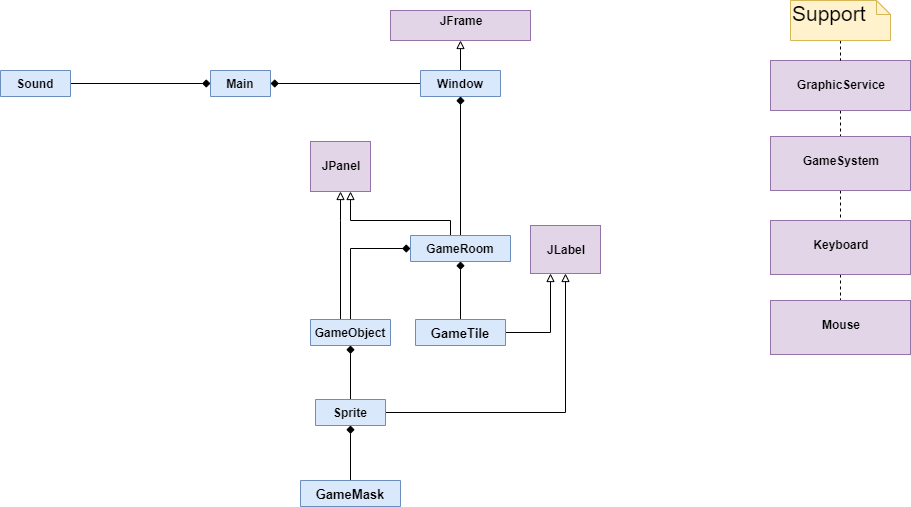

The diagram above was exported from draw.io. Its source (the exported page's mxGraphModel, read from the mxfile embedded in the PNG):
<mxGraphModel dx="862" dy="1734" grid="1" gridSize="10" guides="1" tooltips="1" connect="1" arrows="1" fold="1" page="1" pageScale="1" pageWidth="827" pageHeight="1169" math="0" shadow="0">
  <root>
    <mxCell id="0" />
    <mxCell id="1" parent="0" />
    <mxCell id="t1Bxb8PxJ-VuATxaYvzL-45" style="edgeStyle=orthogonalEdgeStyle;rounded=0;orthogonalLoop=1;jettySize=auto;html=1;entryX=1;entryY=0.5;entryDx=0;entryDy=0;endArrow=none;endFill=0;fontSize=13;startArrow=diamond;startFill=1;" edge="1" parent="1" source="t1Bxb8PxJ-VuATxaYvzL-1" target="t1Bxb8PxJ-VuATxaYvzL-17">
      <mxGeometry relative="1" as="geometry" />
    </mxCell>
    <mxCell id="t1Bxb8PxJ-VuATxaYvzL-46" style="edgeStyle=orthogonalEdgeStyle;rounded=0;orthogonalLoop=1;jettySize=auto;html=1;startArrow=diamond;startFill=1;endArrow=none;endFill=0;fontSize=13;" edge="1" parent="1" source="t1Bxb8PxJ-VuATxaYvzL-1" target="t1Bxb8PxJ-VuATxaYvzL-13">
      <mxGeometry relative="1" as="geometry" />
    </mxCell>
    <mxCell id="t1Bxb8PxJ-VuATxaYvzL-1" value="Main" style="swimlane;fontStyle=1;align=center;verticalAlign=top;childLayout=stackLayout;horizontal=1;startSize=26;horizontalStack=0;resizeParent=1;resizeParentMax=0;resizeLast=0;collapsible=1;marginBottom=0;fillColor=#dae8fc;strokeColor=#6c8ebf;" vertex="1" collapsed="1" parent="1">
      <mxGeometry x="310" y="30" width="60" height="26" as="geometry">
        <mxRectangle x="310" y="30" width="160" height="86" as="alternateBounds" />
      </mxGeometry>
    </mxCell>
    <mxCell id="t1Bxb8PxJ-VuATxaYvzL-2" value="+ field: type" style="text;strokeColor=none;fillColor=none;align=left;verticalAlign=top;spacingLeft=4;spacingRight=4;overflow=hidden;rotatable=0;points=[[0,0.5],[1,0.5]];portConstraint=eastwest;" vertex="1" parent="t1Bxb8PxJ-VuATxaYvzL-1">
      <mxGeometry y="26" width="60" height="26" as="geometry" />
    </mxCell>
    <mxCell id="t1Bxb8PxJ-VuATxaYvzL-3" value="" style="line;strokeWidth=1;fillColor=none;align=left;verticalAlign=middle;spacingTop=-1;spacingLeft=3;spacingRight=3;rotatable=0;labelPosition=right;points=[];portConstraint=eastwest;" vertex="1" parent="t1Bxb8PxJ-VuATxaYvzL-1">
      <mxGeometry y="52" width="60" height="8" as="geometry" />
    </mxCell>
    <mxCell id="t1Bxb8PxJ-VuATxaYvzL-4" value="+ method(type): type" style="text;strokeColor=none;fillColor=none;align=left;verticalAlign=top;spacingLeft=4;spacingRight=4;overflow=hidden;rotatable=0;points=[[0,0.5],[1,0.5]];portConstraint=eastwest;" vertex="1" parent="t1Bxb8PxJ-VuATxaYvzL-1">
      <mxGeometry y="60" width="60" height="26" as="geometry" />
    </mxCell>
    <mxCell id="t1Bxb8PxJ-VuATxaYvzL-37" style="edgeStyle=orthogonalEdgeStyle;rounded=0;orthogonalLoop=1;jettySize=auto;html=1;endArrow=block;endFill=0;" edge="1" parent="1" source="t1Bxb8PxJ-VuATxaYvzL-13" target="t1Bxb8PxJ-VuATxaYvzL-36">
      <mxGeometry relative="1" as="geometry" />
    </mxCell>
    <mxCell id="t1Bxb8PxJ-VuATxaYvzL-61" style="edgeStyle=orthogonalEdgeStyle;rounded=0;orthogonalLoop=1;jettySize=auto;html=1;startArrow=diamond;startFill=1;endArrow=none;endFill=0;fontSize=13;" edge="1" parent="1" source="t1Bxb8PxJ-VuATxaYvzL-13" target="t1Bxb8PxJ-VuATxaYvzL-22">
      <mxGeometry relative="1" as="geometry" />
    </mxCell>
    <mxCell id="t1Bxb8PxJ-VuATxaYvzL-13" value="Window" style="swimlane;fontStyle=1;align=center;verticalAlign=top;childLayout=stackLayout;horizontal=1;startSize=26;horizontalStack=0;resizeParent=1;resizeParentMax=0;resizeLast=0;collapsible=1;marginBottom=0;fillColor=#dae8fc;strokeColor=#6c8ebf;" vertex="1" collapsed="1" parent="1">
      <mxGeometry x="520" y="30" width="80" height="26" as="geometry">
        <mxRectangle x="520" y="30" width="160" height="86" as="alternateBounds" />
      </mxGeometry>
    </mxCell>
    <mxCell id="t1Bxb8PxJ-VuATxaYvzL-14" value="+ field: type" style="text;strokeColor=none;fillColor=none;align=left;verticalAlign=top;spacingLeft=4;spacingRight=4;overflow=hidden;rotatable=0;points=[[0,0.5],[1,0.5]];portConstraint=eastwest;" vertex="1" parent="t1Bxb8PxJ-VuATxaYvzL-13">
      <mxGeometry y="26" width="80" height="26" as="geometry" />
    </mxCell>
    <mxCell id="t1Bxb8PxJ-VuATxaYvzL-15" value="" style="line;strokeWidth=1;fillColor=none;align=left;verticalAlign=middle;spacingTop=-1;spacingLeft=3;spacingRight=3;rotatable=0;labelPosition=right;points=[];portConstraint=eastwest;" vertex="1" parent="t1Bxb8PxJ-VuATxaYvzL-13">
      <mxGeometry y="52" width="80" height="8" as="geometry" />
    </mxCell>
    <mxCell id="t1Bxb8PxJ-VuATxaYvzL-16" value="+ method(type): type" style="text;strokeColor=none;fillColor=none;align=left;verticalAlign=top;spacingLeft=4;spacingRight=4;overflow=hidden;rotatable=0;points=[[0,0.5],[1,0.5]];portConstraint=eastwest;" vertex="1" parent="t1Bxb8PxJ-VuATxaYvzL-13">
      <mxGeometry y="60" width="80" height="26" as="geometry" />
    </mxCell>
    <mxCell id="t1Bxb8PxJ-VuATxaYvzL-17" value="Sound" style="swimlane;fontStyle=1;align=center;verticalAlign=top;childLayout=stackLayout;horizontal=1;startSize=26;horizontalStack=0;resizeParent=1;resizeParentMax=0;resizeLast=0;collapsible=1;marginBottom=0;fillColor=#dae8fc;strokeColor=#6c8ebf;" vertex="1" collapsed="1" parent="1">
      <mxGeometry x="100" y="30" width="70" height="26" as="geometry">
        <mxRectangle x="100" y="30" width="160" height="86" as="alternateBounds" />
      </mxGeometry>
    </mxCell>
    <mxCell id="t1Bxb8PxJ-VuATxaYvzL-18" value="- sounds : AudioClip" style="text;strokeColor=none;fillColor=none;align=left;verticalAlign=top;spacingLeft=4;spacingRight=4;overflow=hidden;rotatable=0;points=[[0,0.5],[1,0.5]];portConstraint=eastwest;" vertex="1" parent="t1Bxb8PxJ-VuATxaYvzL-17">
      <mxGeometry y="26" width="70" height="26" as="geometry" />
    </mxCell>
    <mxCell id="t1Bxb8PxJ-VuATxaYvzL-19" value="" style="line;strokeWidth=1;fillColor=none;align=left;verticalAlign=middle;spacingTop=-1;spacingLeft=3;spacingRight=3;rotatable=0;labelPosition=right;points=[];portConstraint=eastwest;" vertex="1" parent="t1Bxb8PxJ-VuATxaYvzL-17">
      <mxGeometry y="52" width="70" height="8" as="geometry" />
    </mxCell>
    <mxCell id="t1Bxb8PxJ-VuATxaYvzL-20" value="+ play (String nameSound)" style="text;strokeColor=none;fillColor=none;align=left;verticalAlign=top;spacingLeft=4;spacingRight=4;overflow=hidden;rotatable=0;points=[[0,0.5],[1,0.5]];portConstraint=eastwest;" vertex="1" parent="t1Bxb8PxJ-VuATxaYvzL-17">
      <mxGeometry y="60" width="70" height="26" as="geometry" />
    </mxCell>
    <mxCell id="t1Bxb8PxJ-VuATxaYvzL-27" style="edgeStyle=orthogonalEdgeStyle;rounded=0;orthogonalLoop=1;jettySize=auto;html=1;endArrow=block;endFill=0;" edge="1" parent="1" source="t1Bxb8PxJ-VuATxaYvzL-5" target="t1Bxb8PxJ-VuATxaYvzL-21">
      <mxGeometry relative="1" as="geometry">
        <Array as="points">
          <mxPoint x="440" y="180" />
          <mxPoint x="440" y="180" />
        </Array>
      </mxGeometry>
    </mxCell>
    <mxCell id="t1Bxb8PxJ-VuATxaYvzL-35" style="edgeStyle=orthogonalEdgeStyle;rounded=0;orthogonalLoop=1;jettySize=auto;html=1;endArrow=block;endFill=0;" edge="1" parent="1" source="t1Bxb8PxJ-VuATxaYvzL-9" target="t1Bxb8PxJ-VuATxaYvzL-43">
      <mxGeometry relative="1" as="geometry">
        <mxPoint x="290" y="317" as="targetPoint" />
        <Array as="points">
          <mxPoint x="665" y="372" />
        </Array>
      </mxGeometry>
    </mxCell>
    <mxCell id="t1Bxb8PxJ-VuATxaYvzL-21" value="&lt;p style=&quot;margin: 0px ; margin-top: 4px ; text-align: center&quot;&gt;&lt;br&gt;&lt;b&gt;JPanel&lt;/b&gt;&lt;/p&gt;" style="verticalAlign=top;align=left;overflow=fill;fontSize=12;fontFamily=Helvetica;html=1;fillColor=#e1d5e7;strokeColor=#9673a6;" vertex="1" parent="1">
      <mxGeometry x="410" y="101" width="60" height="50" as="geometry" />
    </mxCell>
    <mxCell id="t1Bxb8PxJ-VuATxaYvzL-26" style="edgeStyle=orthogonalEdgeStyle;rounded=0;orthogonalLoop=1;jettySize=auto;html=1;endArrow=block;endFill=0;" edge="1" parent="1" source="t1Bxb8PxJ-VuATxaYvzL-22" target="t1Bxb8PxJ-VuATxaYvzL-21">
      <mxGeometry relative="1" as="geometry">
        <Array as="points">
          <mxPoint x="550" y="180" />
          <mxPoint x="450" y="180" />
        </Array>
      </mxGeometry>
    </mxCell>
    <mxCell id="t1Bxb8PxJ-VuATxaYvzL-48" style="edgeStyle=orthogonalEdgeStyle;rounded=0;orthogonalLoop=1;jettySize=auto;html=1;startArrow=diamond;startFill=1;endArrow=none;endFill=0;fontSize=13;" edge="1" parent="1" source="t1Bxb8PxJ-VuATxaYvzL-22" target="t1Bxb8PxJ-VuATxaYvzL-39">
      <mxGeometry relative="1" as="geometry" />
    </mxCell>
    <mxCell id="t1Bxb8PxJ-VuATxaYvzL-50" style="edgeStyle=orthogonalEdgeStyle;rounded=0;orthogonalLoop=1;jettySize=auto;html=1;startArrow=diamond;startFill=1;endArrow=none;endFill=0;fontSize=13;" edge="1" parent="1" source="t1Bxb8PxJ-VuATxaYvzL-22" target="t1Bxb8PxJ-VuATxaYvzL-5">
      <mxGeometry relative="1" as="geometry" />
    </mxCell>
    <mxCell id="t1Bxb8PxJ-VuATxaYvzL-64" style="edgeStyle=orthogonalEdgeStyle;rounded=0;orthogonalLoop=1;jettySize=auto;html=1;exitX=0.5;exitY=1;exitDx=0;exitDy=0;entryX=0.5;entryY=0;entryDx=0;entryDy=0;dashed=1;startArrow=none;startFill=0;endArrow=none;endFill=0;fontSize=13;" edge="1" parent="1" source="t1Bxb8PxJ-VuATxaYvzL-32" target="t1Bxb8PxJ-VuATxaYvzL-33">
      <mxGeometry relative="1" as="geometry" />
    </mxCell>
    <mxCell id="t1Bxb8PxJ-VuATxaYvzL-32" value="&lt;p style=&quot;margin: 0px ; margin-top: 4px ; text-align: center&quot;&gt;&lt;br&gt;&lt;b&gt;GraphicService&lt;/b&gt;&lt;/p&gt;" style="verticalAlign=top;align=left;overflow=fill;fontSize=12;fontFamily=Helvetica;html=1;fillColor=#e1d5e7;strokeColor=#9673a6;" vertex="1" parent="1">
      <mxGeometry x="870" y="20" width="140" height="50" as="geometry" />
    </mxCell>
    <mxCell id="t1Bxb8PxJ-VuATxaYvzL-65" style="edgeStyle=orthogonalEdgeStyle;rounded=0;orthogonalLoop=1;jettySize=auto;html=1;exitX=0.5;exitY=1;exitDx=0;exitDy=0;entryX=0.5;entryY=0;entryDx=0;entryDy=0;dashed=1;startArrow=none;startFill=0;endArrow=none;endFill=0;fontSize=13;" edge="1" parent="1" source="t1Bxb8PxJ-VuATxaYvzL-33" target="t1Bxb8PxJ-VuATxaYvzL-57">
      <mxGeometry relative="1" as="geometry" />
    </mxCell>
    <mxCell id="t1Bxb8PxJ-VuATxaYvzL-33" value="&lt;p style=&quot;margin: 0px ; margin-top: 4px ; text-align: center&quot;&gt;&lt;br&gt;&lt;b&gt;GameSystem&lt;/b&gt;&lt;/p&gt;" style="verticalAlign=top;align=left;overflow=fill;fontSize=12;fontFamily=Helvetica;html=1;fillColor=#e1d5e7;strokeColor=#9673a6;" vertex="1" parent="1">
      <mxGeometry x="870" y="96" width="140" height="54" as="geometry" />
    </mxCell>
    <mxCell id="t1Bxb8PxJ-VuATxaYvzL-36" value="&lt;p style=&quot;margin: 0px ; margin-top: 4px ; text-align: center&quot;&gt;JFrame&lt;/p&gt;" style="verticalAlign=top;align=left;overflow=fill;fontSize=12;fontFamily=Helvetica;html=1;fillColor=#e1d5e7;strokeColor=#9673a6;fontStyle=1" vertex="1" parent="1">
      <mxGeometry x="490" y="-30" width="140" height="30" as="geometry" />
    </mxCell>
    <mxCell id="t1Bxb8PxJ-VuATxaYvzL-63" style="edgeStyle=orthogonalEdgeStyle;rounded=0;orthogonalLoop=1;jettySize=auto;html=1;exitX=0.5;exitY=1;exitDx=0;exitDy=0;exitPerimeter=0;entryX=0.5;entryY=0;entryDx=0;entryDy=0;startArrow=none;startFill=0;endArrow=none;endFill=0;fontSize=13;dashed=1;" edge="1" parent="1" source="t1Bxb8PxJ-VuATxaYvzL-38" target="t1Bxb8PxJ-VuATxaYvzL-32">
      <mxGeometry relative="1" as="geometry" />
    </mxCell>
    <mxCell id="t1Bxb8PxJ-VuATxaYvzL-38" value="Support" style="shape=note;whiteSpace=wrap;html=1;size=14;verticalAlign=top;align=left;spacingTop=-6;fontSize=21;fillColor=#fff2cc;strokeColor=#d6b656;" vertex="1" parent="1">
      <mxGeometry x="890" y="-40" width="100" height="40" as="geometry" />
    </mxCell>
    <mxCell id="t1Bxb8PxJ-VuATxaYvzL-43" value="&lt;p style=&quot;margin: 0px ; margin-top: 4px ; text-align: center&quot;&gt;&lt;br&gt;&lt;b&gt;JLabel&lt;/b&gt;&lt;/p&gt;" style="verticalAlign=top;align=left;overflow=fill;fontSize=12;fontFamily=Helvetica;html=1;fillColor=#e1d5e7;strokeColor=#9673a6;" vertex="1" parent="1">
      <mxGeometry x="630" y="185" width="70" height="48" as="geometry" />
    </mxCell>
    <mxCell id="t1Bxb8PxJ-VuATxaYvzL-51" style="edgeStyle=orthogonalEdgeStyle;rounded=0;orthogonalLoop=1;jettySize=auto;html=1;startArrow=diamond;startFill=1;endArrow=none;endFill=0;fontSize=13;" edge="1" parent="1" source="t1Bxb8PxJ-VuATxaYvzL-5" target="t1Bxb8PxJ-VuATxaYvzL-9">
      <mxGeometry relative="1" as="geometry" />
    </mxCell>
    <mxCell id="t1Bxb8PxJ-VuATxaYvzL-60" style="edgeStyle=orthogonalEdgeStyle;rounded=0;orthogonalLoop=1;jettySize=auto;html=1;startArrow=diamond;startFill=1;endArrow=none;endFill=0;fontSize=13;" edge="1" parent="1" source="t1Bxb8PxJ-VuATxaYvzL-9" target="t1Bxb8PxJ-VuATxaYvzL-52">
      <mxGeometry relative="1" as="geometry">
        <Array as="points" />
      </mxGeometry>
    </mxCell>
    <mxCell id="t1Bxb8PxJ-VuATxaYvzL-66" style="edgeStyle=orthogonalEdgeStyle;rounded=0;orthogonalLoop=1;jettySize=auto;html=1;exitX=0.5;exitY=1;exitDx=0;exitDy=0;entryX=0.5;entryY=0;entryDx=0;entryDy=0;dashed=1;startArrow=none;startFill=0;endArrow=none;endFill=0;fontSize=13;" edge="1" parent="1" source="t1Bxb8PxJ-VuATxaYvzL-57" target="t1Bxb8PxJ-VuATxaYvzL-58">
      <mxGeometry relative="1" as="geometry" />
    </mxCell>
    <mxCell id="t1Bxb8PxJ-VuATxaYvzL-57" value="&lt;p style=&quot;margin: 0px ; margin-top: 4px ; text-align: center&quot;&gt;&lt;br&gt;&lt;b&gt;Keyboard&lt;/b&gt;&lt;/p&gt;" style="verticalAlign=top;align=left;overflow=fill;fontSize=12;fontFamily=Helvetica;html=1;fillColor=#e1d5e7;strokeColor=#9673a6;" vertex="1" parent="1">
      <mxGeometry x="870" y="180" width="140" height="54" as="geometry" />
    </mxCell>
    <mxCell id="t1Bxb8PxJ-VuATxaYvzL-58" value="&lt;p style=&quot;margin: 0px ; margin-top: 4px ; text-align: center&quot;&gt;&lt;br&gt;&lt;b&gt;Mouse&lt;/b&gt;&lt;/p&gt;" style="verticalAlign=top;align=left;overflow=fill;fontSize=12;fontFamily=Helvetica;html=1;fillColor=#e1d5e7;strokeColor=#9673a6;" vertex="1" parent="1">
      <mxGeometry x="870" y="260" width="140" height="54" as="geometry" />
    </mxCell>
    <mxCell id="t1Bxb8PxJ-VuATxaYvzL-62" style="edgeStyle=orthogonalEdgeStyle;rounded=0;orthogonalLoop=1;jettySize=auto;html=1;startArrow=none;startFill=0;endArrow=block;endFill=0;fontSize=13;" edge="1" parent="1" source="t1Bxb8PxJ-VuATxaYvzL-39" target="t1Bxb8PxJ-VuATxaYvzL-43">
      <mxGeometry relative="1" as="geometry">
        <Array as="points">
          <mxPoint x="650" y="292" />
        </Array>
      </mxGeometry>
    </mxCell>
    <mxCell id="t1Bxb8PxJ-VuATxaYvzL-22" value="GameRoom" style="swimlane;fontStyle=1;align=center;verticalAlign=top;childLayout=stackLayout;horizontal=1;startSize=26;horizontalStack=0;resizeParent=1;resizeParentMax=0;resizeLast=0;collapsible=1;marginBottom=0;fillColor=#dae8fc;strokeColor=#6c8ebf;" vertex="1" collapsed="1" parent="1">
      <mxGeometry x="510" y="195" width="100" height="26" as="geometry">
        <mxRectangle x="414" y="180" width="160" height="86" as="alternateBounds" />
      </mxGeometry>
    </mxCell>
    <mxCell id="t1Bxb8PxJ-VuATxaYvzL-23" value="+ field: type" style="text;strokeColor=none;fillColor=none;align=left;verticalAlign=top;spacingLeft=4;spacingRight=4;overflow=hidden;rotatable=0;points=[[0,0.5],[1,0.5]];portConstraint=eastwest;" vertex="1" parent="t1Bxb8PxJ-VuATxaYvzL-22">
      <mxGeometry y="26" width="100" height="26" as="geometry" />
    </mxCell>
    <mxCell id="t1Bxb8PxJ-VuATxaYvzL-24" value="" style="line;strokeWidth=1;fillColor=none;align=left;verticalAlign=middle;spacingTop=-1;spacingLeft=3;spacingRight=3;rotatable=0;labelPosition=right;points=[];portConstraint=eastwest;" vertex="1" parent="t1Bxb8PxJ-VuATxaYvzL-22">
      <mxGeometry y="52" width="100" height="8" as="geometry" />
    </mxCell>
    <mxCell id="t1Bxb8PxJ-VuATxaYvzL-25" value="+ method(type): type" style="text;strokeColor=none;fillColor=none;align=left;verticalAlign=top;spacingLeft=4;spacingRight=4;overflow=hidden;rotatable=0;points=[[0,0.5],[1,0.5]];portConstraint=eastwest;" vertex="1" parent="t1Bxb8PxJ-VuATxaYvzL-22">
      <mxGeometry y="60" width="100" height="26" as="geometry" />
    </mxCell>
    <mxCell id="t1Bxb8PxJ-VuATxaYvzL-39" value="GameTile" style="swimlane;fontStyle=1;align=center;verticalAlign=top;childLayout=stackLayout;horizontal=1;startSize=26;horizontalStack=0;resizeParent=1;resizeParentMax=0;resizeLast=0;collapsible=1;marginBottom=0;fontSize=13;fillColor=#dae8fc;strokeColor=#6c8ebf;" vertex="1" collapsed="1" parent="1">
      <mxGeometry x="515" y="279" width="90" height="26" as="geometry">
        <mxRectangle x="500" y="250" width="160" height="86" as="alternateBounds" />
      </mxGeometry>
    </mxCell>
    <mxCell id="t1Bxb8PxJ-VuATxaYvzL-40" value="+ field: type" style="text;strokeColor=none;fillColor=none;align=left;verticalAlign=top;spacingLeft=4;spacingRight=4;overflow=hidden;rotatable=0;points=[[0,0.5],[1,0.5]];portConstraint=eastwest;" vertex="1" parent="t1Bxb8PxJ-VuATxaYvzL-39">
      <mxGeometry y="26" width="90" height="26" as="geometry" />
    </mxCell>
    <mxCell id="t1Bxb8PxJ-VuATxaYvzL-41" value="" style="line;strokeWidth=1;fillColor=none;align=left;verticalAlign=middle;spacingTop=-1;spacingLeft=3;spacingRight=3;rotatable=0;labelPosition=right;points=[];portConstraint=eastwest;" vertex="1" parent="t1Bxb8PxJ-VuATxaYvzL-39">
      <mxGeometry y="52" width="90" height="8" as="geometry" />
    </mxCell>
    <mxCell id="t1Bxb8PxJ-VuATxaYvzL-42" value="+ method(type): type" style="text;strokeColor=none;fillColor=none;align=left;verticalAlign=top;spacingLeft=4;spacingRight=4;overflow=hidden;rotatable=0;points=[[0,0.5],[1,0.5]];portConstraint=eastwest;" vertex="1" parent="t1Bxb8PxJ-VuATxaYvzL-39">
      <mxGeometry y="60" width="90" height="26" as="geometry" />
    </mxCell>
    <mxCell id="t1Bxb8PxJ-VuATxaYvzL-5" value="GameObject" style="swimlane;fontStyle=1;align=center;verticalAlign=top;childLayout=stackLayout;horizontal=1;startSize=26;horizontalStack=0;resizeParent=1;resizeParentMax=0;resizeLast=0;collapsible=1;marginBottom=0;fillColor=#dae8fc;strokeColor=#6c8ebf;" vertex="1" collapsed="1" parent="1">
      <mxGeometry x="410" y="279" width="80" height="26" as="geometry">
        <mxRectangle x="190" y="180" width="160" height="86" as="alternateBounds" />
      </mxGeometry>
    </mxCell>
    <mxCell id="t1Bxb8PxJ-VuATxaYvzL-6" value="+ field: type" style="text;strokeColor=none;fillColor=none;align=left;verticalAlign=top;spacingLeft=4;spacingRight=4;overflow=hidden;rotatable=0;points=[[0,0.5],[1,0.5]];portConstraint=eastwest;" vertex="1" parent="t1Bxb8PxJ-VuATxaYvzL-5">
      <mxGeometry y="26" width="80" height="26" as="geometry" />
    </mxCell>
    <mxCell id="t1Bxb8PxJ-VuATxaYvzL-7" value="" style="line;strokeWidth=1;fillColor=none;align=left;verticalAlign=middle;spacingTop=-1;spacingLeft=3;spacingRight=3;rotatable=0;labelPosition=right;points=[];portConstraint=eastwest;" vertex="1" parent="t1Bxb8PxJ-VuATxaYvzL-5">
      <mxGeometry y="52" width="80" height="8" as="geometry" />
    </mxCell>
    <mxCell id="t1Bxb8PxJ-VuATxaYvzL-8" value="+ method(type): type" style="text;strokeColor=none;fillColor=none;align=left;verticalAlign=top;spacingLeft=4;spacingRight=4;overflow=hidden;rotatable=0;points=[[0,0.5],[1,0.5]];portConstraint=eastwest;" vertex="1" parent="t1Bxb8PxJ-VuATxaYvzL-5">
      <mxGeometry y="60" width="80" height="26" as="geometry" />
    </mxCell>
    <mxCell id="t1Bxb8PxJ-VuATxaYvzL-9" value="Sprite" style="swimlane;fontStyle=1;align=center;verticalAlign=top;childLayout=stackLayout;horizontal=1;startSize=26;horizontalStack=0;resizeParent=1;resizeParentMax=0;resizeLast=0;collapsible=1;marginBottom=0;fillColor=#dae8fc;strokeColor=#6c8ebf;" vertex="1" collapsed="1" parent="1">
      <mxGeometry x="415" y="359" width="70" height="26" as="geometry">
        <mxRectangle x="-50" y="180" width="160" height="86" as="alternateBounds" />
      </mxGeometry>
    </mxCell>
    <mxCell id="t1Bxb8PxJ-VuATxaYvzL-10" value="+ field: type" style="text;strokeColor=none;fillColor=none;align=left;verticalAlign=top;spacingLeft=4;spacingRight=4;overflow=hidden;rotatable=0;points=[[0,0.5],[1,0.5]];portConstraint=eastwest;" vertex="1" parent="t1Bxb8PxJ-VuATxaYvzL-9">
      <mxGeometry y="26" width="70" height="26" as="geometry" />
    </mxCell>
    <mxCell id="t1Bxb8PxJ-VuATxaYvzL-11" value="" style="line;strokeWidth=1;fillColor=none;align=left;verticalAlign=middle;spacingTop=-1;spacingLeft=3;spacingRight=3;rotatable=0;labelPosition=right;points=[];portConstraint=eastwest;" vertex="1" parent="t1Bxb8PxJ-VuATxaYvzL-9">
      <mxGeometry y="52" width="70" height="8" as="geometry" />
    </mxCell>
    <mxCell id="t1Bxb8PxJ-VuATxaYvzL-12" value="+ method(type): type" style="text;strokeColor=none;fillColor=none;align=left;verticalAlign=top;spacingLeft=4;spacingRight=4;overflow=hidden;rotatable=0;points=[[0,0.5],[1,0.5]];portConstraint=eastwest;" vertex="1" parent="t1Bxb8PxJ-VuATxaYvzL-9">
      <mxGeometry y="60" width="70" height="26" as="geometry" />
    </mxCell>
    <mxCell id="t1Bxb8PxJ-VuATxaYvzL-52" value="GameMask" style="swimlane;fontStyle=1;align=center;verticalAlign=top;childLayout=stackLayout;horizontal=1;startSize=26;horizontalStack=0;resizeParent=1;resizeParentMax=0;resizeLast=0;collapsible=1;marginBottom=0;fontSize=13;fillColor=#dae8fc;strokeColor=#6c8ebf;" vertex="1" collapsed="1" parent="1">
      <mxGeometry x="400" y="440" width="100" height="26" as="geometry">
        <mxRectangle x="80" y="250" width="160" height="86" as="alternateBounds" />
      </mxGeometry>
    </mxCell>
    <mxCell id="t1Bxb8PxJ-VuATxaYvzL-53" value="+ field: type" style="text;strokeColor=none;fillColor=none;align=left;verticalAlign=top;spacingLeft=4;spacingRight=4;overflow=hidden;rotatable=0;points=[[0,0.5],[1,0.5]];portConstraint=eastwest;" vertex="1" parent="t1Bxb8PxJ-VuATxaYvzL-52">
      <mxGeometry y="26" width="100" height="26" as="geometry" />
    </mxCell>
    <mxCell id="t1Bxb8PxJ-VuATxaYvzL-54" value="" style="line;strokeWidth=1;fillColor=none;align=left;verticalAlign=middle;spacingTop=-1;spacingLeft=3;spacingRight=3;rotatable=0;labelPosition=right;points=[];portConstraint=eastwest;" vertex="1" parent="t1Bxb8PxJ-VuATxaYvzL-52">
      <mxGeometry y="52" width="100" height="8" as="geometry" />
    </mxCell>
    <mxCell id="t1Bxb8PxJ-VuATxaYvzL-55" value="+ method(type): type" style="text;strokeColor=none;fillColor=none;align=left;verticalAlign=top;spacingLeft=4;spacingRight=4;overflow=hidden;rotatable=0;points=[[0,0.5],[1,0.5]];portConstraint=eastwest;" vertex="1" parent="t1Bxb8PxJ-VuATxaYvzL-52">
      <mxGeometry y="60" width="100" height="26" as="geometry" />
    </mxCell>
  </root>
</mxGraphModel>